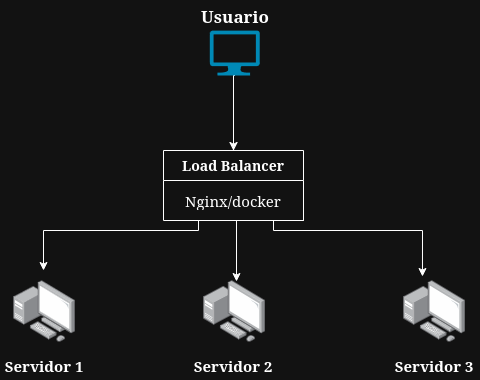

The diagram above was exported from draw.io. Its source (the exported page's mxGraphModel, read from the mxfile embedded in the PNG):
<mxGraphModel dx="786" dy="649" grid="1" gridSize="10" guides="1" tooltips="1" connect="1" arrows="1" fold="1" page="1" pageScale="1" pageWidth="850" pageHeight="1100" math="0" shadow="0">
  <root>
    <mxCell id="0" />
    <mxCell id="1" parent="0" />
    <mxCell id="Md24qJERNLirSW4ToERV-13" edge="1" parent="1" source="Md24qJERNLirSW4ToERV-1" style="edgeStyle=orthogonalEdgeStyle;rounded=0;orthogonalLoop=1;jettySize=auto;html=1;exitX=0.5;exitY=1;exitDx=0;exitDy=0;exitPerimeter=0;entryX=0.5;entryY=0;entryDx=0;entryDy=0;" target="Md24qJERNLirSW4ToERV-6">
      <mxGeometry relative="1" as="geometry">
        <Array as="points">
          <mxPoint x="370" y="85" />
        </Array>
      </mxGeometry>
    </mxCell>
    <mxCell id="Md24qJERNLirSW4ToERV-1" parent="1" style="verticalLabelPosition=bottom;html=1;verticalAlign=top;align=center;strokeColor=none;fillColor=#00BEF2;shape=mxgraph.azure.computer;pointerEvents=1;" value="" vertex="1">
      <mxGeometry height="45" width="50" x="346.2" y="40" as="geometry" />
    </mxCell>
    <mxCell id="Md24qJERNLirSW4ToERV-2" parent="1" style="image;points=[];aspect=fixed;html=1;align=center;shadow=0;dashed=0;image=img/lib/allied_telesis/computer_and_terminals/Personal_Computer_with_Server.svg;" value="" vertex="1">
      <mxGeometry height="62.400000000000006" width="62.400000000000006" x="150" y="290" as="geometry" />
    </mxCell>
    <mxCell id="Md24qJERNLirSW4ToERV-3" parent="1" style="image;points=[];aspect=fixed;html=1;align=center;shadow=0;dashed=0;image=img/lib/allied_telesis/computer_and_terminals/Personal_Computer_with_Server.svg;" value="" vertex="1">
      <mxGeometry height="62.400000000000006" width="62.400000000000006" x="340" y="290" as="geometry" />
    </mxCell>
    <mxCell id="Md24qJERNLirSW4ToERV-4" parent="1" style="image;points=[];aspect=fixed;html=1;align=center;shadow=0;dashed=0;image=img/lib/allied_telesis/computer_and_terminals/Personal_Computer_with_Server.svg;" value="" vertex="1">
      <mxGeometry height="62.400000000000006" width="62.400000000000006" x="540" y="290" as="geometry" />
    </mxCell>
    <mxCell id="Md24qJERNLirSW4ToERV-5" parent="1" style="text;html=1;whiteSpace=wrap;strokeColor=none;fillColor=none;align=center;verticalAlign=middle;rounded=0;fontFamily=Georgia;fontStyle=1;fontSize=17;" value="Usuario" vertex="1">
      <mxGeometry height="30" width="60" x="342.4" y="10" as="geometry" />
    </mxCell>
    <mxCell id="Md24qJERNLirSW4ToERV-15" edge="1" parent="1" source="Md24qJERNLirSW4ToERV-6" style="edgeStyle=orthogonalEdgeStyle;rounded=0;orthogonalLoop=1;jettySize=auto;html=1;exitX=0.25;exitY=1;exitDx=0;exitDy=0;">
      <mxGeometry relative="1" as="geometry">
        <Array as="points">
          <mxPoint x="335" y="240" />
          <mxPoint x="180" y="240" />
        </Array>
        <mxPoint x="180" y="280" as="targetPoint" />
      </mxGeometry>
    </mxCell>
    <mxCell id="Md24qJERNLirSW4ToERV-6" parent="1" style="swimlane;fontStyle=0;childLayout=stackLayout;horizontal=1;startSize=30;horizontalStack=0;resizeParent=1;resizeParentMax=0;resizeLast=0;collapsible=1;marginBottom=0;whiteSpace=wrap;html=1;fontFamily=Georgia;" value="&lt;font face=&quot;Georgia&quot; style=&quot;font-size: 14px;&quot;&gt;&lt;b&gt;Load Balancer&lt;/b&gt;&lt;/font&gt;" vertex="1">
      <mxGeometry height="70" width="140" x="300" y="160" as="geometry" />
    </mxCell>
    <mxCell id="Md24qJERNLirSW4ToERV-7" parent="Md24qJERNLirSW4ToERV-6" style="text;strokeColor=none;fillColor=none;align=center;verticalAlign=middle;spacingLeft=4;spacingRight=4;overflow=hidden;points=[[0,0.5],[1,0.5]];portConstraint=eastwest;rotatable=0;whiteSpace=wrap;html=1;" value="&lt;div align=&quot;center&quot;&gt;&lt;font face=&quot;Georgia&quot; style=&quot;font-size: 15px;&quot;&gt;Nginx/docker&lt;/font&gt;&lt;/div&gt;" vertex="1">
      <mxGeometry height="40" width="140" y="30" as="geometry" />
    </mxCell>
    <mxCell id="Md24qJERNLirSW4ToERV-14" parent="1" style="text;html=1;whiteSpace=wrap;strokeColor=none;fillColor=none;align=center;verticalAlign=middle;rounded=0;fontSize=15;" value="&lt;font face=&quot;Georgia&quot;&gt;&lt;b&gt;Servidor 1&lt;/b&gt;&lt;/font&gt;" vertex="1">
      <mxGeometry height="30" width="90" x="136.2" y="360" as="geometry" />
    </mxCell>
    <mxCell id="Md24qJERNLirSW4ToERV-16" edge="1" parent="1" source="Md24qJERNLirSW4ToERV-6" style="edgeStyle=orthogonalEdgeStyle;rounded=0;orthogonalLoop=1;jettySize=auto;html=1;exitX=0.75;exitY=1;exitDx=0;exitDy=0;entryX=0.529;entryY=0.016;entryDx=0;entryDy=0;entryPerimeter=0;" target="Md24qJERNLirSW4ToERV-3">
      <mxGeometry relative="1" as="geometry">
        <Array as="points">
          <mxPoint x="373" y="230" />
        </Array>
      </mxGeometry>
    </mxCell>
    <mxCell id="Md24qJERNLirSW4ToERV-17" edge="1" parent="1" source="Md24qJERNLirSW4ToERV-7" style="edgeStyle=orthogonalEdgeStyle;rounded=0;orthogonalLoop=1;jettySize=auto;html=1;exitX=1;exitY=0.5;exitDx=0;exitDy=0;entryX=0.304;entryY=-0.064;entryDx=0;entryDy=0;entryPerimeter=0;" target="Md24qJERNLirSW4ToERV-4">
      <mxGeometry relative="1" as="geometry">
        <Array as="points">
          <mxPoint x="440" y="230" />
          <mxPoint x="410" y="230" />
          <mxPoint x="410" y="240" />
          <mxPoint x="559" y="240" />
        </Array>
      </mxGeometry>
    </mxCell>
    <mxCell id="Md24qJERNLirSW4ToERV-18" parent="1" style="text;html=1;whiteSpace=wrap;strokeColor=none;fillColor=none;align=center;verticalAlign=middle;rounded=0;fontSize=15;" value="&lt;font face=&quot;Georgia&quot;&gt;&lt;b&gt;Servidor 2&lt;/b&gt;&lt;/font&gt;" vertex="1">
      <mxGeometry height="30" width="90" x="325" y="360" as="geometry" />
    </mxCell>
    <mxCell id="Md24qJERNLirSW4ToERV-19" parent="1" style="text;html=1;whiteSpace=wrap;strokeColor=none;fillColor=none;align=center;verticalAlign=middle;rounded=0;fontSize=15;" value="&lt;font face=&quot;Georgia&quot;&gt;&lt;b&gt;Servidor 3&lt;/b&gt;&lt;/font&gt;" vertex="1">
      <mxGeometry height="30" width="90" x="526.2" y="360" as="geometry" />
    </mxCell>
  </root>
</mxGraphModel>